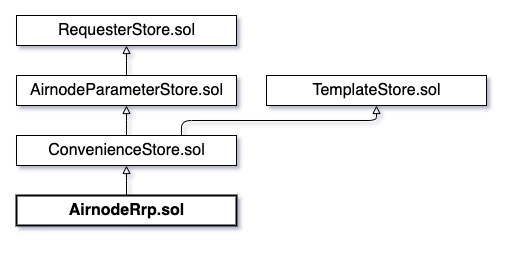

The diagram above was exported from draw.io. Its source (the exported page's mxGraphModel, read from the mxfile embedded in the PNG):
<mxGraphModel dx="1106" dy="860" grid="1" gridSize="10" guides="1" tooltips="1" connect="1" arrows="1" fold="1" page="1" pageScale="1" pageWidth="827" pageHeight="1169" background="none" math="0" shadow="1">
  <root>
    <mxCell id="WIyWlLk6GJQsqaUBKTNV-0" />
    <mxCell id="WIyWlLk6GJQsqaUBKTNV-1" parent="WIyWlLk6GJQsqaUBKTNV-0" />
    <mxCell id="nokvRYNpAw6BsCDNUY4p-0" value="&lt;font style=&quot;font-size: 16px&quot;&gt;RequesterStore.sol&lt;/font&gt;" style="html=1;" vertex="1" parent="WIyWlLk6GJQsqaUBKTNV-1">
      <mxGeometry x="40" y="20" width="220" height="30" as="geometry" />
    </mxCell>
    <mxCell id="nokvRYNpAw6BsCDNUY4p-2" value="&lt;font style=&quot;font-size: 16px&quot;&gt;AirnodeParameterStore.sol&lt;/font&gt;" style="html=1;" vertex="1" parent="WIyWlLk6GJQsqaUBKTNV-1">
      <mxGeometry x="40" y="80" width="220" height="30" as="geometry" />
    </mxCell>
    <mxCell id="nokvRYNpAw6BsCDNUY4p-3" value="" style="endArrow=block;html=1;entryX=0.5;entryY=1;entryDx=0;entryDy=0;exitX=0.5;exitY=0;exitDx=0;exitDy=0;edgeStyle=elbowEdgeStyle;elbow=vertical;endFill=0;" edge="1" parent="WIyWlLk6GJQsqaUBKTNV-1" source="nokvRYNpAw6BsCDNUY4p-2" target="nokvRYNpAw6BsCDNUY4p-0">
      <mxGeometry width="50" height="50" relative="1" as="geometry">
        <mxPoint x="197" y="610" as="sourcePoint" />
        <mxPoint x="250" y="560" as="targetPoint" />
      </mxGeometry>
    </mxCell>
    <mxCell id="nokvRYNpAw6BsCDNUY4p-7" value="&lt;font style=&quot;font-size: 16px&quot;&gt;TemplateStore.sol&lt;/font&gt;" style="html=1;" vertex="1" parent="WIyWlLk6GJQsqaUBKTNV-1">
      <mxGeometry x="290" y="80" width="220" height="30" as="geometry" />
    </mxCell>
    <mxCell id="nokvRYNpAw6BsCDNUY4p-8" value="&lt;font style=&quot;font-size: 16px&quot;&gt;ConvenienceStore.sol&lt;/font&gt;" style="html=1;" vertex="1" parent="WIyWlLk6GJQsqaUBKTNV-1">
      <mxGeometry x="40" y="140" width="220" height="30" as="geometry" />
    </mxCell>
    <mxCell id="nokvRYNpAw6BsCDNUY4p-9" value="" style="endArrow=block;html=1;entryX=0.5;entryY=1;entryDx=0;entryDy=0;edgeStyle=elbowEdgeStyle;elbow=vertical;endFill=0;exitX=0.75;exitY=0;exitDx=0;exitDy=0;" edge="1" parent="WIyWlLk6GJQsqaUBKTNV-1" source="nokvRYNpAw6BsCDNUY4p-8" target="nokvRYNpAw6BsCDNUY4p-7">
      <mxGeometry width="50" height="50" relative="1" as="geometry">
        <mxPoint x="160" y="190" as="sourcePoint" />
        <mxPoint x="130" y="60" as="targetPoint" />
      </mxGeometry>
    </mxCell>
    <mxCell id="nokvRYNpAw6BsCDNUY4p-10" value="" style="endArrow=block;html=1;exitX=0.5;exitY=0;exitDx=0;exitDy=0;edgeStyle=elbowEdgeStyle;elbow=vertical;endFill=0;entryX=0.5;entryY=1;entryDx=0;entryDy=0;" edge="1" parent="WIyWlLk6GJQsqaUBKTNV-1" source="nokvRYNpAw6BsCDNUY4p-8" target="nokvRYNpAw6BsCDNUY4p-2">
      <mxGeometry width="50" height="50" relative="1" as="geometry">
        <mxPoint x="130" y="150" as="sourcePoint" />
        <mxPoint x="120" y="170" as="targetPoint" />
      </mxGeometry>
    </mxCell>
    <mxCell id="nokvRYNpAw6BsCDNUY4p-11" value="&lt;b&gt;&lt;font style=&quot;font-size: 16px&quot;&gt;AirnodeRrp.sol&lt;/font&gt;&lt;/b&gt;" style="html=1;strokeWidth=2;" vertex="1" parent="WIyWlLk6GJQsqaUBKTNV-1">
      <mxGeometry x="40" y="200" width="220" height="30" as="geometry" />
    </mxCell>
    <mxCell id="nokvRYNpAw6BsCDNUY4p-12" value="" style="endArrow=block;html=1;exitX=0.5;exitY=0;exitDx=0;exitDy=0;edgeStyle=elbowEdgeStyle;elbow=vertical;endFill=0;entryX=0.5;entryY=1;entryDx=0;entryDy=0;" edge="1" parent="WIyWlLk6GJQsqaUBKTNV-1" source="nokvRYNpAw6BsCDNUY4p-11" target="nokvRYNpAw6BsCDNUY4p-8">
      <mxGeometry width="50" height="50" relative="1" as="geometry">
        <mxPoint x="130" y="210" as="sourcePoint" />
        <mxPoint x="120" y="240" as="targetPoint" />
      </mxGeometry>
    </mxCell>
  </root>
</mxGraphModel>